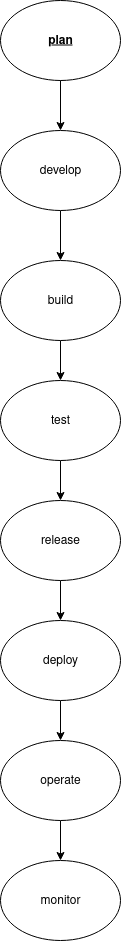

The diagram above was exported from draw.io. Its source (the exported page's mxGraphModel, read from the mxfile embedded in the PNG):
<mxGraphModel dx="936" dy="573" grid="1" gridSize="10" guides="1" tooltips="1" connect="1" arrows="1" fold="1" page="1" pageScale="1" pageWidth="850" pageHeight="1100" math="0" shadow="0">
  <root>
    <mxCell id="0" />
    <mxCell id="1" parent="0" />
    <mxCell id="VOf20g4UuPbA3VA3VOCF-1" value="plan" style="ellipse;whiteSpace=wrap;html=1;horizontal=1;fontStyle=5" vertex="1" parent="1">
      <mxGeometry x="365" y="60" width="120" height="80" as="geometry" />
    </mxCell>
    <mxCell id="VOf20g4UuPbA3VA3VOCF-3" value="" style="endArrow=classic;html=1;rounded=0;exitX=0.5;exitY=1;exitDx=0;exitDy=0;" edge="1" parent="1" source="VOf20g4UuPbA3VA3VOCF-1">
      <mxGeometry width="50" height="50" relative="1" as="geometry">
        <mxPoint x="430" y="150" as="sourcePoint" />
        <mxPoint x="425" y="190" as="targetPoint" />
      </mxGeometry>
    </mxCell>
    <mxCell id="VOf20g4UuPbA3VA3VOCF-6" value="" style="edgeStyle=orthogonalEdgeStyle;rounded=0;orthogonalLoop=1;jettySize=auto;html=1;" edge="1" parent="1" source="VOf20g4UuPbA3VA3VOCF-4" target="VOf20g4UuPbA3VA3VOCF-5">
      <mxGeometry relative="1" as="geometry" />
    </mxCell>
    <mxCell id="VOf20g4UuPbA3VA3VOCF-4" value="develop" style="ellipse;whiteSpace=wrap;html=1;" vertex="1" parent="1">
      <mxGeometry x="365" y="190" width="120" height="80" as="geometry" />
    </mxCell>
    <mxCell id="VOf20g4UuPbA3VA3VOCF-8" value="" style="edgeStyle=orthogonalEdgeStyle;rounded=0;orthogonalLoop=1;jettySize=auto;html=1;" edge="1" parent="1" source="VOf20g4UuPbA3VA3VOCF-5" target="VOf20g4UuPbA3VA3VOCF-7">
      <mxGeometry relative="1" as="geometry" />
    </mxCell>
    <mxCell id="VOf20g4UuPbA3VA3VOCF-5" value="build" style="ellipse;whiteSpace=wrap;html=1;" vertex="1" parent="1">
      <mxGeometry x="365" y="320" width="120" height="80" as="geometry" />
    </mxCell>
    <mxCell id="VOf20g4UuPbA3VA3VOCF-10" value="" style="edgeStyle=orthogonalEdgeStyle;rounded=0;orthogonalLoop=1;jettySize=auto;html=1;" edge="1" parent="1" source="VOf20g4UuPbA3VA3VOCF-7" target="VOf20g4UuPbA3VA3VOCF-9">
      <mxGeometry relative="1" as="geometry" />
    </mxCell>
    <mxCell id="VOf20g4UuPbA3VA3VOCF-7" value="test" style="ellipse;whiteSpace=wrap;html=1;" vertex="1" parent="1">
      <mxGeometry x="365" y="440" width="120" height="80" as="geometry" />
    </mxCell>
    <mxCell id="VOf20g4UuPbA3VA3VOCF-12" value="" style="edgeStyle=orthogonalEdgeStyle;rounded=0;orthogonalLoop=1;jettySize=auto;html=1;" edge="1" parent="1" source="VOf20g4UuPbA3VA3VOCF-9" target="VOf20g4UuPbA3VA3VOCF-11">
      <mxGeometry relative="1" as="geometry" />
    </mxCell>
    <mxCell id="VOf20g4UuPbA3VA3VOCF-9" value="release" style="ellipse;whiteSpace=wrap;html=1;" vertex="1" parent="1">
      <mxGeometry x="365" y="560" width="120" height="80" as="geometry" />
    </mxCell>
    <mxCell id="VOf20g4UuPbA3VA3VOCF-14" value="" style="edgeStyle=orthogonalEdgeStyle;rounded=0;orthogonalLoop=1;jettySize=auto;html=1;" edge="1" parent="1" source="VOf20g4UuPbA3VA3VOCF-11" target="VOf20g4UuPbA3VA3VOCF-13">
      <mxGeometry relative="1" as="geometry" />
    </mxCell>
    <mxCell id="VOf20g4UuPbA3VA3VOCF-11" value="deploy" style="ellipse;whiteSpace=wrap;html=1;" vertex="1" parent="1">
      <mxGeometry x="365" y="680" width="120" height="80" as="geometry" />
    </mxCell>
    <mxCell id="VOf20g4UuPbA3VA3VOCF-16" value="" style="edgeStyle=orthogonalEdgeStyle;rounded=0;orthogonalLoop=1;jettySize=auto;html=1;" edge="1" parent="1" source="VOf20g4UuPbA3VA3VOCF-13" target="VOf20g4UuPbA3VA3VOCF-15">
      <mxGeometry relative="1" as="geometry" />
    </mxCell>
    <mxCell id="VOf20g4UuPbA3VA3VOCF-13" value="operate" style="ellipse;whiteSpace=wrap;html=1;" vertex="1" parent="1">
      <mxGeometry x="365" y="800" width="120" height="80" as="geometry" />
    </mxCell>
    <mxCell id="VOf20g4UuPbA3VA3VOCF-15" value="monitor" style="ellipse;whiteSpace=wrap;html=1;" vertex="1" parent="1">
      <mxGeometry x="365" y="920" width="120" height="80" as="geometry" />
    </mxCell>
  </root>
</mxGraphModel>